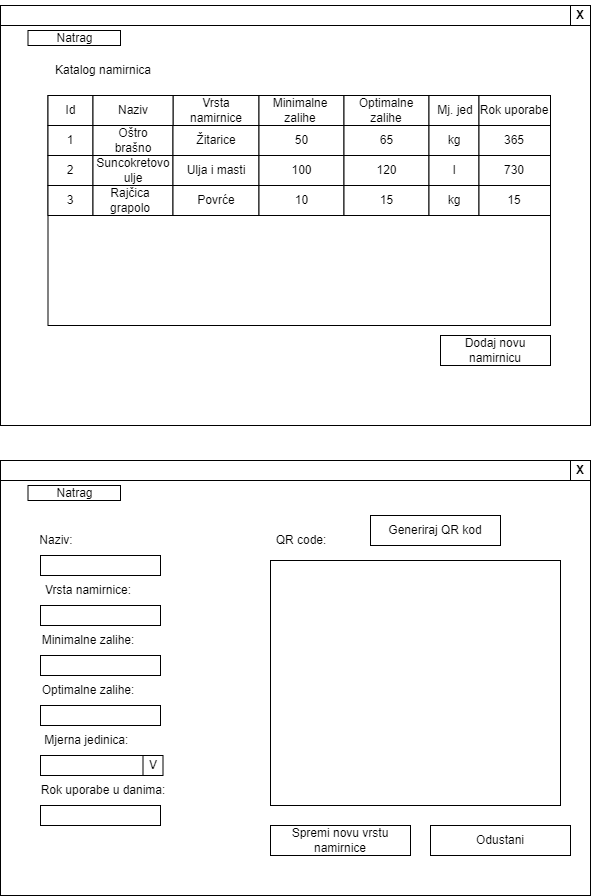

The diagram above was exported from draw.io. Its source (the exported page's mxGraphModel, read from the mxfile embedded in the PNG):
<mxGraphModel dx="989" dy="521" grid="1" gridSize="10" guides="1" tooltips="1" connect="1" arrows="1" fold="1" page="1" pageScale="1" pageWidth="827" pageHeight="1169" math="0" shadow="0">
  <root>
    <mxCell id="0" />
    <mxCell id="1" parent="0" />
    <mxCell id="m86C5rLHvBvlSmfpD6J--1" value="d" style="rounded=0;whiteSpace=wrap;html=1;" vertex="1" parent="1">
      <mxGeometry x="120" y="80" width="590" height="420" as="geometry" />
    </mxCell>
    <mxCell id="m86C5rLHvBvlSmfpD6J--2" value="" style="rounded=0;whiteSpace=wrap;html=1;" vertex="1" parent="1">
      <mxGeometry x="167.5" y="170" width="502.5" height="230" as="geometry" />
    </mxCell>
    <mxCell id="m86C5rLHvBvlSmfpD6J--3" value="Katalog namirnica" style="text;html=1;strokeColor=none;fillColor=none;align=center;verticalAlign=middle;whiteSpace=wrap;rounded=0;" vertex="1" parent="1">
      <mxGeometry x="147.5" y="130" width="150" height="30" as="geometry" />
    </mxCell>
    <mxCell id="m86C5rLHvBvlSmfpD6J--4" value="" style="rounded=0;whiteSpace=wrap;html=1;" vertex="1" parent="1">
      <mxGeometry x="120" y="80" width="590" height="20" as="geometry" />
    </mxCell>
    <mxCell id="m86C5rLHvBvlSmfpD6J--5" value="" style="rounded=0;whiteSpace=wrap;html=1;" vertex="1" parent="1">
      <mxGeometry x="690" y="80" width="20" height="20" as="geometry" />
    </mxCell>
    <mxCell id="m86C5rLHvBvlSmfpD6J--6" value="X" style="text;html=1;strokeColor=none;fillColor=none;align=center;verticalAlign=middle;whiteSpace=wrap;rounded=0;fontStyle=1" vertex="1" parent="1">
      <mxGeometry x="670" y="75" width="60" height="30" as="geometry" />
    </mxCell>
    <mxCell id="m86C5rLHvBvlSmfpD6J--11" value="" style="rounded=0;whiteSpace=wrap;html=1;" vertex="1" parent="1">
      <mxGeometry x="192.5" y="170" width="467.5" height="30" as="geometry" />
    </mxCell>
    <mxCell id="m86C5rLHvBvlSmfpD6J--12" value="" style="rounded=0;whiteSpace=wrap;html=1;" vertex="1" parent="1">
      <mxGeometry x="167.5" y="170" width="45" height="30" as="geometry" />
    </mxCell>
    <mxCell id="m86C5rLHvBvlSmfpD6J--14" value="" style="rounded=0;whiteSpace=wrap;html=1;" vertex="1" parent="1">
      <mxGeometry x="292.5" y="170" width="86" height="30" as="geometry" />
    </mxCell>
    <mxCell id="m86C5rLHvBvlSmfpD6J--15" value="" style="rounded=0;whiteSpace=wrap;html=1;" vertex="1" parent="1">
      <mxGeometry x="212.5" y="170" width="80" height="30" as="geometry" />
    </mxCell>
    <mxCell id="m86C5rLHvBvlSmfpD6J--16" value="Id" style="text;html=1;strokeColor=none;fillColor=none;align=center;verticalAlign=middle;whiteSpace=wrap;rounded=0;" vertex="1" parent="1">
      <mxGeometry x="173.75" y="170" width="32.5" height="30" as="geometry" />
    </mxCell>
    <mxCell id="m86C5rLHvBvlSmfpD6J--17" value="Naziv" style="text;html=1;strokeColor=none;fillColor=none;align=center;verticalAlign=middle;whiteSpace=wrap;rounded=0;" vertex="1" parent="1">
      <mxGeometry x="222.5" y="170" width="60" height="30" as="geometry" />
    </mxCell>
    <mxCell id="m86C5rLHvBvlSmfpD6J--18" value="Vrsta namirnice" style="text;html=1;strokeColor=none;fillColor=none;align=center;verticalAlign=middle;whiteSpace=wrap;rounded=0;" vertex="1" parent="1">
      <mxGeometry x="305.5" y="170" width="60" height="30" as="geometry" />
    </mxCell>
    <mxCell id="m86C5rLHvBvlSmfpD6J--20" value="" style="rounded=0;whiteSpace=wrap;html=1;" vertex="1" parent="1">
      <mxGeometry x="378.5" y="170" width="85" height="30" as="geometry" />
    </mxCell>
    <mxCell id="m86C5rLHvBvlSmfpD6J--21" value="" style="rounded=0;whiteSpace=wrap;html=1;" vertex="1" parent="1">
      <mxGeometry x="463.5" y="170" width="85" height="30" as="geometry" />
    </mxCell>
    <mxCell id="m86C5rLHvBvlSmfpD6J--22" value="Minimalne zalihe" style="text;html=1;strokeColor=none;fillColor=none;align=center;verticalAlign=middle;whiteSpace=wrap;rounded=0;" vertex="1" parent="1">
      <mxGeometry x="390" y="170" width="60" height="30" as="geometry" />
    </mxCell>
    <mxCell id="m86C5rLHvBvlSmfpD6J--23" value="Optimalne zalihe" style="text;html=1;strokeColor=none;fillColor=none;align=center;verticalAlign=middle;whiteSpace=wrap;rounded=0;" vertex="1" parent="1">
      <mxGeometry x="476" y="170" width="60" height="30" as="geometry" />
    </mxCell>
    <mxCell id="m86C5rLHvBvlSmfpD6J--28" style="edgeStyle=orthogonalEdgeStyle;rounded=0;orthogonalLoop=1;jettySize=auto;html=1;exitX=0.5;exitY=1;exitDx=0;exitDy=0;" edge="1" parent="1" source="m86C5rLHvBvlSmfpD6J--14" target="m86C5rLHvBvlSmfpD6J--14">
      <mxGeometry relative="1" as="geometry" />
    </mxCell>
    <mxCell id="m86C5rLHvBvlSmfpD6J--29" value="" style="rounded=0;whiteSpace=wrap;html=1;" vertex="1" parent="1">
      <mxGeometry x="548.5" y="170" width="50" height="30" as="geometry" />
    </mxCell>
    <mxCell id="m86C5rLHvBvlSmfpD6J--30" value="Mj. jed" style="text;html=1;strokeColor=none;fillColor=none;align=center;verticalAlign=middle;whiteSpace=wrap;rounded=0;" vertex="1" parent="1">
      <mxGeometry x="550" y="170" width="50" height="30" as="geometry" />
    </mxCell>
    <mxCell id="m86C5rLHvBvlSmfpD6J--32" value="" style="rounded=0;whiteSpace=wrap;html=1;" vertex="1" parent="1">
      <mxGeometry x="167.5" y="200" width="45" height="30" as="geometry" />
    </mxCell>
    <mxCell id="m86C5rLHvBvlSmfpD6J--33" value="" style="rounded=0;whiteSpace=wrap;html=1;" vertex="1" parent="1">
      <mxGeometry x="212.5" y="200" width="80" height="30" as="geometry" />
    </mxCell>
    <mxCell id="m86C5rLHvBvlSmfpD6J--34" value="Žitarice" style="rounded=0;whiteSpace=wrap;html=1;" vertex="1" parent="1">
      <mxGeometry x="292.5" y="200" width="86" height="30" as="geometry" />
    </mxCell>
    <mxCell id="m86C5rLHvBvlSmfpD6J--36" value="50" style="rounded=0;whiteSpace=wrap;html=1;" vertex="1" parent="1">
      <mxGeometry x="378.5" y="200" width="85" height="30" as="geometry" />
    </mxCell>
    <mxCell id="m86C5rLHvBvlSmfpD6J--37" value="65" style="rounded=0;whiteSpace=wrap;html=1;" vertex="1" parent="1">
      <mxGeometry x="463.5" y="200" width="85" height="30" as="geometry" />
    </mxCell>
    <mxCell id="m86C5rLHvBvlSmfpD6J--38" value="kg" style="rounded=0;whiteSpace=wrap;html=1;" vertex="1" parent="1">
      <mxGeometry x="548.5" y="200" width="50" height="30" as="geometry" />
    </mxCell>
    <mxCell id="m86C5rLHvBvlSmfpD6J--39" style="edgeStyle=orthogonalEdgeStyle;rounded=0;orthogonalLoop=1;jettySize=auto;html=1;exitX=0.5;exitY=1;exitDx=0;exitDy=0;" edge="1" parent="1">
      <mxGeometry relative="1" as="geometry">
        <mxPoint x="335.5" y="230" as="sourcePoint" />
        <mxPoint x="335.5" y="230" as="targetPoint" />
      </mxGeometry>
    </mxCell>
    <mxCell id="m86C5rLHvBvlSmfpD6J--41" value="" style="rounded=0;whiteSpace=wrap;html=1;" vertex="1" parent="1">
      <mxGeometry x="167.5" y="230" width="45" height="30" as="geometry" />
    </mxCell>
    <mxCell id="m86C5rLHvBvlSmfpD6J--42" value="" style="rounded=0;whiteSpace=wrap;html=1;" vertex="1" parent="1">
      <mxGeometry x="212.5" y="230" width="80" height="30" as="geometry" />
    </mxCell>
    <mxCell id="m86C5rLHvBvlSmfpD6J--43" value="Ulja i masti" style="rounded=0;whiteSpace=wrap;html=1;" vertex="1" parent="1">
      <mxGeometry x="292.5" y="230" width="86" height="30" as="geometry" />
    </mxCell>
    <mxCell id="m86C5rLHvBvlSmfpD6J--45" value="100" style="rounded=0;whiteSpace=wrap;html=1;" vertex="1" parent="1">
      <mxGeometry x="378.5" y="230" width="85" height="30" as="geometry" />
    </mxCell>
    <mxCell id="m86C5rLHvBvlSmfpD6J--46" value="120" style="rounded=0;whiteSpace=wrap;html=1;" vertex="1" parent="1">
      <mxGeometry x="463.5" y="230" width="85" height="30" as="geometry" />
    </mxCell>
    <mxCell id="m86C5rLHvBvlSmfpD6J--47" value="l" style="rounded=0;whiteSpace=wrap;html=1;" vertex="1" parent="1">
      <mxGeometry x="548.5" y="230" width="50" height="30" as="geometry" />
    </mxCell>
    <mxCell id="m86C5rLHvBvlSmfpD6J--48" style="edgeStyle=orthogonalEdgeStyle;rounded=0;orthogonalLoop=1;jettySize=auto;html=1;exitX=0.5;exitY=1;exitDx=0;exitDy=0;" edge="1" parent="1">
      <mxGeometry relative="1" as="geometry">
        <mxPoint x="335.5" y="260" as="sourcePoint" />
        <mxPoint x="335.5" y="260" as="targetPoint" />
      </mxGeometry>
    </mxCell>
    <mxCell id="m86C5rLHvBvlSmfpD6J--50" value="" style="rounded=0;whiteSpace=wrap;html=1;" vertex="1" parent="1">
      <mxGeometry x="167.5" y="260" width="45" height="30" as="geometry" />
    </mxCell>
    <mxCell id="m86C5rLHvBvlSmfpD6J--51" value="" style="rounded=0;whiteSpace=wrap;html=1;" vertex="1" parent="1">
      <mxGeometry x="212.5" y="260" width="80" height="30" as="geometry" />
    </mxCell>
    <mxCell id="m86C5rLHvBvlSmfpD6J--52" value="Povrće" style="rounded=0;whiteSpace=wrap;html=1;" vertex="1" parent="1">
      <mxGeometry x="292.5" y="260" width="86" height="30" as="geometry" />
    </mxCell>
    <mxCell id="m86C5rLHvBvlSmfpD6J--54" value="10" style="rounded=0;whiteSpace=wrap;html=1;" vertex="1" parent="1">
      <mxGeometry x="378.5" y="260" width="85" height="30" as="geometry" />
    </mxCell>
    <mxCell id="m86C5rLHvBvlSmfpD6J--55" value="15" style="rounded=0;whiteSpace=wrap;html=1;" vertex="1" parent="1">
      <mxGeometry x="463.5" y="260" width="85" height="30" as="geometry" />
    </mxCell>
    <mxCell id="m86C5rLHvBvlSmfpD6J--56" value="kg" style="rounded=0;whiteSpace=wrap;html=1;" vertex="1" parent="1">
      <mxGeometry x="548.5" y="260" width="50" height="30" as="geometry" />
    </mxCell>
    <mxCell id="m86C5rLHvBvlSmfpD6J--57" value="1" style="text;html=1;strokeColor=none;fillColor=none;align=center;verticalAlign=middle;whiteSpace=wrap;rounded=0;" vertex="1" parent="1">
      <mxGeometry x="160" y="200" width="60" height="30" as="geometry" />
    </mxCell>
    <mxCell id="m86C5rLHvBvlSmfpD6J--58" value="2" style="text;html=1;strokeColor=none;fillColor=none;align=center;verticalAlign=middle;whiteSpace=wrap;rounded=0;" vertex="1" parent="1">
      <mxGeometry x="160" y="230" width="60" height="30" as="geometry" />
    </mxCell>
    <mxCell id="m86C5rLHvBvlSmfpD6J--59" value="Oštro brašno" style="text;html=1;strokeColor=none;fillColor=none;align=center;verticalAlign=middle;whiteSpace=wrap;rounded=0;" vertex="1" parent="1">
      <mxGeometry x="222.5" y="200" width="60" height="30" as="geometry" />
    </mxCell>
    <mxCell id="m86C5rLHvBvlSmfpD6J--60" value="3" style="text;html=1;strokeColor=none;fillColor=none;align=center;verticalAlign=middle;whiteSpace=wrap;rounded=0;" vertex="1" parent="1">
      <mxGeometry x="160" y="260" width="60" height="30" as="geometry" />
    </mxCell>
    <mxCell id="m86C5rLHvBvlSmfpD6J--61" value="Suncokretovo ulje" style="text;html=1;strokeColor=none;fillColor=none;align=center;verticalAlign=middle;whiteSpace=wrap;rounded=0;" vertex="1" parent="1">
      <mxGeometry x="222.5" y="230" width="60" height="30" as="geometry" />
    </mxCell>
    <mxCell id="m86C5rLHvBvlSmfpD6J--62" value="Rajčica grapolo" style="text;html=1;strokeColor=none;fillColor=none;align=center;verticalAlign=middle;whiteSpace=wrap;rounded=0;" vertex="1" parent="1">
      <mxGeometry x="220" y="260" width="60" height="30" as="geometry" />
    </mxCell>
    <mxCell id="m86C5rLHvBvlSmfpD6J--65" value="Rok uporabe" style="rounded=0;whiteSpace=wrap;html=1;" vertex="1" parent="1">
      <mxGeometry x="598.5" y="170" width="71.5" height="30" as="geometry" />
    </mxCell>
    <mxCell id="m86C5rLHvBvlSmfpD6J--66" value="365" style="rounded=0;whiteSpace=wrap;html=1;" vertex="1" parent="1">
      <mxGeometry x="598.5" y="200" width="71.5" height="30" as="geometry" />
    </mxCell>
    <mxCell id="m86C5rLHvBvlSmfpD6J--67" value="730" style="rounded=0;whiteSpace=wrap;html=1;" vertex="1" parent="1">
      <mxGeometry x="598.5" y="230" width="71.5" height="30" as="geometry" />
    </mxCell>
    <mxCell id="m86C5rLHvBvlSmfpD6J--68" value="15" style="rounded=0;whiteSpace=wrap;html=1;" vertex="1" parent="1">
      <mxGeometry x="598.5" y="260" width="71.5" height="30" as="geometry" />
    </mxCell>
    <mxCell id="m86C5rLHvBvlSmfpD6J--69" value="Natrag" style="rounded=0;whiteSpace=wrap;html=1;" vertex="1" parent="1">
      <mxGeometry x="147.5" y="105" width="92.5" height="15" as="geometry" />
    </mxCell>
    <mxCell id="m86C5rLHvBvlSmfpD6J--70" value="Dodaj novu namirnicu" style="rounded=0;whiteSpace=wrap;html=1;" vertex="1" parent="1">
      <mxGeometry x="560" y="410" width="110" height="30" as="geometry" />
    </mxCell>
    <mxCell id="m86C5rLHvBvlSmfpD6J--73" value="" style="rounded=0;whiteSpace=wrap;html=1;" vertex="1" parent="1">
      <mxGeometry x="120" y="535" width="590" height="435" as="geometry" />
    </mxCell>
    <mxCell id="m86C5rLHvBvlSmfpD6J--74" value="" style="rounded=0;whiteSpace=wrap;html=1;" vertex="1" parent="1">
      <mxGeometry x="120" y="535" width="590" height="20" as="geometry" />
    </mxCell>
    <mxCell id="m86C5rLHvBvlSmfpD6J--75" value="" style="rounded=0;whiteSpace=wrap;html=1;" vertex="1" parent="1">
      <mxGeometry x="690" y="535" width="20" height="20" as="geometry" />
    </mxCell>
    <mxCell id="m86C5rLHvBvlSmfpD6J--76" value="X" style="text;html=1;strokeColor=none;fillColor=none;align=center;verticalAlign=middle;whiteSpace=wrap;rounded=0;fontStyle=1" vertex="1" parent="1">
      <mxGeometry x="670" y="530" width="60" height="30" as="geometry" />
    </mxCell>
    <mxCell id="m86C5rLHvBvlSmfpD6J--77" value="Natrag" style="rounded=0;whiteSpace=wrap;html=1;" vertex="1" parent="1">
      <mxGeometry x="147.5" y="560" width="92.5" height="15" as="geometry" />
    </mxCell>
    <mxCell id="m86C5rLHvBvlSmfpD6J--78" value="Naziv:" style="text;html=1;strokeColor=none;fillColor=none;align=center;verticalAlign=middle;whiteSpace=wrap;rounded=0;" vertex="1" parent="1">
      <mxGeometry x="146.25" y="600" width="60" height="30" as="geometry" />
    </mxCell>
    <mxCell id="m86C5rLHvBvlSmfpD6J--79" value="" style="rounded=0;whiteSpace=wrap;html=1;" vertex="1" parent="1">
      <mxGeometry x="160" y="630" width="120" height="20" as="geometry" />
    </mxCell>
    <mxCell id="m86C5rLHvBvlSmfpD6J--80" value="QR code:" style="text;html=1;strokeColor=none;fillColor=none;align=center;verticalAlign=middle;whiteSpace=wrap;rounded=0;" vertex="1" parent="1">
      <mxGeometry x="391" y="600" width="60" height="30" as="geometry" />
    </mxCell>
    <mxCell id="m86C5rLHvBvlSmfpD6J--81" value="Vrsta namirnice:" style="text;html=1;strokeColor=none;fillColor=none;align=center;verticalAlign=middle;whiteSpace=wrap;rounded=0;" vertex="1" parent="1">
      <mxGeometry x="160" y="650" width="96" height="30" as="geometry" />
    </mxCell>
    <mxCell id="m86C5rLHvBvlSmfpD6J--82" value="" style="rounded=0;whiteSpace=wrap;html=1;" vertex="1" parent="1">
      <mxGeometry x="160" y="680" width="120" height="20" as="geometry" />
    </mxCell>
    <mxCell id="m86C5rLHvBvlSmfpD6J--83" value="Minimalne zalihe:" style="text;html=1;strokeColor=none;fillColor=none;align=center;verticalAlign=middle;whiteSpace=wrap;rounded=0;" vertex="1" parent="1">
      <mxGeometry x="160" y="700" width="96" height="30" as="geometry" />
    </mxCell>
    <mxCell id="m86C5rLHvBvlSmfpD6J--84" value="" style="rounded=0;whiteSpace=wrap;html=1;" vertex="1" parent="1">
      <mxGeometry x="160" y="730" width="120" height="20" as="geometry" />
    </mxCell>
    <mxCell id="m86C5rLHvBvlSmfpD6J--85" value="" style="rounded=0;whiteSpace=wrap;html=1;" vertex="1" parent="1">
      <mxGeometry x="390" y="635" width="290" height="245" as="geometry" />
    </mxCell>
    <mxCell id="m86C5rLHvBvlSmfpD6J--86" value="Generiraj QR kod" style="rounded=0;whiteSpace=wrap;html=1;" vertex="1" parent="1">
      <mxGeometry x="490" y="590" width="130" height="30" as="geometry" />
    </mxCell>
    <mxCell id="m86C5rLHvBvlSmfpD6J--87" value="Optimalne zalihe:" style="text;html=1;strokeColor=none;fillColor=none;align=center;verticalAlign=middle;whiteSpace=wrap;rounded=0;" vertex="1" parent="1">
      <mxGeometry x="160" y="750" width="96" height="30" as="geometry" />
    </mxCell>
    <mxCell id="m86C5rLHvBvlSmfpD6J--88" value="" style="rounded=0;whiteSpace=wrap;html=1;" vertex="1" parent="1">
      <mxGeometry x="160" y="780" width="120" height="20" as="geometry" />
    </mxCell>
    <mxCell id="m86C5rLHvBvlSmfpD6J--89" value="Mjerna jedinica:&amp;nbsp;" style="text;html=1;strokeColor=none;fillColor=none;align=center;verticalAlign=middle;whiteSpace=wrap;rounded=0;" vertex="1" parent="1">
      <mxGeometry x="160" y="800" width="96" height="30" as="geometry" />
    </mxCell>
    <mxCell id="m86C5rLHvBvlSmfpD6J--90" value="" style="rounded=0;whiteSpace=wrap;html=1;" vertex="1" parent="1">
      <mxGeometry x="160" y="830" width="120" height="20" as="geometry" />
    </mxCell>
    <mxCell id="m86C5rLHvBvlSmfpD6J--91" value="Rok uporabe u danima:" style="text;html=1;strokeColor=none;fillColor=none;align=center;verticalAlign=middle;whiteSpace=wrap;rounded=0;" vertex="1" parent="1">
      <mxGeometry x="157.5" y="850" width="130" height="30" as="geometry" />
    </mxCell>
    <mxCell id="m86C5rLHvBvlSmfpD6J--92" value="" style="rounded=0;whiteSpace=wrap;html=1;" vertex="1" parent="1">
      <mxGeometry x="160" y="880" width="120" height="20" as="geometry" />
    </mxCell>
    <mxCell id="m86C5rLHvBvlSmfpD6J--93" value="V" style="rounded=0;whiteSpace=wrap;html=1;" vertex="1" parent="1">
      <mxGeometry x="262.5" y="830" width="20" height="20" as="geometry" />
    </mxCell>
    <mxCell id="m86C5rLHvBvlSmfpD6J--95" value="Spremi novu vrstu namirnice" style="rounded=0;whiteSpace=wrap;html=1;" vertex="1" parent="1">
      <mxGeometry x="390" y="900" width="140" height="30" as="geometry" />
    </mxCell>
    <mxCell id="m86C5rLHvBvlSmfpD6J--96" value="Odustani" style="rounded=0;whiteSpace=wrap;html=1;" vertex="1" parent="1">
      <mxGeometry x="550" y="900" width="140" height="30" as="geometry" />
    </mxCell>
  </root>
</mxGraphModel>